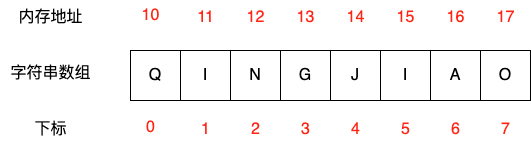

The diagram above was exported from draw.io. Its source (the exported page's mxGraphModel, read from the mxfile embedded in the PNG):
<mxGraphModel dx="1114" dy="806" grid="1" gridSize="10" guides="1" tooltips="1" connect="1" arrows="1" fold="1" page="1" pageScale="1" pageWidth="827" pageHeight="1169" math="0" shadow="0">
  <root>
    <mxCell id="0" />
    <mxCell id="1" parent="0" />
    <mxCell id="bNi4q6I6svqGJPFRgdke-1" value="&lt;font style=&quot;font-size: 16px;&quot;&gt;Q&lt;/font&gt;" style="rounded=0;whiteSpace=wrap;html=1;" vertex="1" parent="1">
      <mxGeometry x="180" y="260" width="50" height="50" as="geometry" />
    </mxCell>
    <mxCell id="bNi4q6I6svqGJPFRgdke-9" value="&lt;font style=&quot;font-size: 16px;&quot;&gt;I&lt;/font&gt;" style="rounded=0;whiteSpace=wrap;html=1;" vertex="1" parent="1">
      <mxGeometry x="230" y="260" width="50" height="50" as="geometry" />
    </mxCell>
    <mxCell id="bNi4q6I6svqGJPFRgdke-14" value="&lt;span style=&quot;font-size: 16px;&quot;&gt;N&lt;/span&gt;" style="rounded=0;whiteSpace=wrap;html=1;" vertex="1" parent="1">
      <mxGeometry x="280" y="260" width="50" height="50" as="geometry" />
    </mxCell>
    <mxCell id="bNi4q6I6svqGJPFRgdke-15" value="&lt;span style=&quot;font-size: 16px;&quot;&gt;G&lt;/span&gt;" style="rounded=0;whiteSpace=wrap;html=1;" vertex="1" parent="1">
      <mxGeometry x="330" y="260" width="50" height="50" as="geometry" />
    </mxCell>
    <mxCell id="bNi4q6I6svqGJPFRgdke-16" value="&lt;span style=&quot;font-size: 16px;&quot;&gt;J&lt;/span&gt;" style="rounded=0;whiteSpace=wrap;html=1;" vertex="1" parent="1">
      <mxGeometry x="380" y="260" width="50" height="50" as="geometry" />
    </mxCell>
    <mxCell id="bNi4q6I6svqGJPFRgdke-17" value="&lt;span style=&quot;font-size: 16px;&quot;&gt;I&lt;/span&gt;" style="rounded=0;whiteSpace=wrap;html=1;" vertex="1" parent="1">
      <mxGeometry x="430" y="260" width="50" height="50" as="geometry" />
    </mxCell>
    <mxCell id="bNi4q6I6svqGJPFRgdke-18" value="&lt;span style=&quot;font-size: 16px;&quot;&gt;A&lt;/span&gt;" style="rounded=0;whiteSpace=wrap;html=1;" vertex="1" parent="1">
      <mxGeometry x="480" y="260" width="50" height="50" as="geometry" />
    </mxCell>
    <mxCell id="bNi4q6I6svqGJPFRgdke-19" value="&lt;span style=&quot;font-size: 16px;&quot;&gt;O&lt;/span&gt;" style="rounded=0;whiteSpace=wrap;html=1;" vertex="1" parent="1">
      <mxGeometry x="530" y="260" width="50" height="50" as="geometry" />
    </mxCell>
    <mxCell id="bNi4q6I6svqGJPFRgdke-20" value="&lt;font style=&quot;font-size: 16px;&quot;&gt;字符串数组&lt;/font&gt;" style="text;html=1;align=center;verticalAlign=middle;resizable=0;points=[];autosize=1;strokeColor=none;fillColor=none;" vertex="1" parent="1">
      <mxGeometry x="50" y="268" width="100" height="30" as="geometry" />
    </mxCell>
    <mxCell id="bNi4q6I6svqGJPFRgdke-21" value="&lt;font style=&quot;font-size: 16px;&quot;&gt;下标&lt;/font&gt;" style="text;html=1;align=center;verticalAlign=middle;resizable=0;points=[];autosize=1;strokeColor=none;fillColor=none;" vertex="1" parent="1">
      <mxGeometry x="70" y="324" width="60" height="30" as="geometry" />
    </mxCell>
    <mxCell id="bNi4q6I6svqGJPFRgdke-22" value="&lt;font color=&quot;#ff2414&quot; style=&quot;font-size: 16px;&quot;&gt;0&lt;/font&gt;" style="text;html=1;align=center;verticalAlign=middle;resizable=0;points=[];autosize=1;strokeColor=none;fillColor=none;" vertex="1" parent="1">
      <mxGeometry x="185" y="322" width="30" height="30" as="geometry" />
    </mxCell>
    <mxCell id="bNi4q6I6svqGJPFRgdke-23" value="&lt;font color=&quot;#ff2414&quot; style=&quot;font-size: 16px;&quot;&gt;1&lt;/font&gt;" style="text;html=1;align=center;verticalAlign=middle;resizable=0;points=[];autosize=1;strokeColor=none;fillColor=none;" vertex="1" parent="1">
      <mxGeometry x="240" y="324" width="30" height="30" as="geometry" />
    </mxCell>
    <mxCell id="bNi4q6I6svqGJPFRgdke-24" value="&lt;font color=&quot;#ff2414&quot; style=&quot;font-size: 16px;&quot;&gt;2&lt;/font&gt;" style="text;html=1;align=center;verticalAlign=middle;resizable=0;points=[];autosize=1;strokeColor=none;fillColor=none;" vertex="1" parent="1">
      <mxGeometry x="290" y="324" width="30" height="30" as="geometry" />
    </mxCell>
    <mxCell id="bNi4q6I6svqGJPFRgdke-25" value="&lt;font color=&quot;#ff2414&quot; style=&quot;font-size: 16px;&quot;&gt;3&lt;/font&gt;" style="text;html=1;align=center;verticalAlign=middle;resizable=0;points=[];autosize=1;strokeColor=none;fillColor=none;" vertex="1" parent="1">
      <mxGeometry x="340" y="324" width="30" height="30" as="geometry" />
    </mxCell>
    <mxCell id="bNi4q6I6svqGJPFRgdke-26" value="&lt;font color=&quot;#ff2414&quot; style=&quot;font-size: 16px;&quot;&gt;4&lt;/font&gt;" style="text;html=1;align=center;verticalAlign=middle;resizable=0;points=[];autosize=1;strokeColor=none;fillColor=none;" vertex="1" parent="1">
      <mxGeometry x="390" y="324" width="30" height="30" as="geometry" />
    </mxCell>
    <mxCell id="bNi4q6I6svqGJPFRgdke-27" value="&lt;font color=&quot;#ff2414&quot; style=&quot;font-size: 16px;&quot;&gt;5&lt;/font&gt;" style="text;html=1;align=center;verticalAlign=middle;resizable=0;points=[];autosize=1;strokeColor=none;fillColor=none;" vertex="1" parent="1">
      <mxGeometry x="440" y="324" width="30" height="30" as="geometry" />
    </mxCell>
    <mxCell id="bNi4q6I6svqGJPFRgdke-28" value="&lt;font color=&quot;#ff2414&quot; style=&quot;font-size: 16px;&quot;&gt;6&lt;/font&gt;" style="text;html=1;align=center;verticalAlign=middle;resizable=0;points=[];autosize=1;strokeColor=none;fillColor=none;" vertex="1" parent="1">
      <mxGeometry x="490" y="324" width="30" height="30" as="geometry" />
    </mxCell>
    <mxCell id="bNi4q6I6svqGJPFRgdke-29" value="&lt;font color=&quot;#ff2414&quot; style=&quot;font-size: 16px;&quot;&gt;7&lt;/font&gt;" style="text;html=1;align=center;verticalAlign=middle;resizable=0;points=[];autosize=1;strokeColor=none;fillColor=none;" vertex="1" parent="1">
      <mxGeometry x="540" y="324" width="30" height="30" as="geometry" />
    </mxCell>
    <mxCell id="bNi4q6I6svqGJPFRgdke-30" value="&lt;font style=&quot;font-size: 16px;&quot;&gt;内存地址&lt;/font&gt;" style="text;html=1;align=center;verticalAlign=middle;resizable=0;points=[];autosize=1;strokeColor=none;fillColor=none;" vertex="1" parent="1">
      <mxGeometry x="55" y="212" width="90" height="30" as="geometry" />
    </mxCell>
    <mxCell id="bNi4q6I6svqGJPFRgdke-31" value="&lt;font color=&quot;#ff2414&quot; style=&quot;font-size: 16px;&quot;&gt;10&lt;/font&gt;" style="text;html=1;align=center;verticalAlign=middle;resizable=0;points=[];autosize=1;strokeColor=none;fillColor=none;" vertex="1" parent="1">
      <mxGeometry x="180" y="210" width="40" height="30" as="geometry" />
    </mxCell>
    <mxCell id="bNi4q6I6svqGJPFRgdke-32" value="&lt;font color=&quot;#ff2414&quot; style=&quot;font-size: 16px;&quot;&gt;11&lt;/font&gt;" style="text;html=1;align=center;verticalAlign=middle;resizable=0;points=[];autosize=1;strokeColor=none;fillColor=none;" vertex="1" parent="1">
      <mxGeometry x="235" y="212" width="40" height="30" as="geometry" />
    </mxCell>
    <mxCell id="bNi4q6I6svqGJPFRgdke-33" value="&lt;font color=&quot;#ff2414&quot; style=&quot;font-size: 16px;&quot;&gt;12&lt;/font&gt;" style="text;html=1;align=center;verticalAlign=middle;resizable=0;points=[];autosize=1;strokeColor=none;fillColor=none;" vertex="1" parent="1">
      <mxGeometry x="285" y="212" width="40" height="30" as="geometry" />
    </mxCell>
    <mxCell id="bNi4q6I6svqGJPFRgdke-34" value="&lt;font color=&quot;#ff2414&quot; style=&quot;font-size: 16px;&quot;&gt;13&lt;/font&gt;" style="text;html=1;align=center;verticalAlign=middle;resizable=0;points=[];autosize=1;strokeColor=none;fillColor=none;" vertex="1" parent="1">
      <mxGeometry x="335" y="212" width="40" height="30" as="geometry" />
    </mxCell>
    <mxCell id="bNi4q6I6svqGJPFRgdke-35" value="&lt;font color=&quot;#ff2414&quot; style=&quot;font-size: 16px;&quot;&gt;14&lt;/font&gt;" style="text;html=1;align=center;verticalAlign=middle;resizable=0;points=[];autosize=1;strokeColor=none;fillColor=none;" vertex="1" parent="1">
      <mxGeometry x="385" y="212" width="40" height="30" as="geometry" />
    </mxCell>
    <mxCell id="bNi4q6I6svqGJPFRgdke-36" value="&lt;font color=&quot;#ff2414&quot; style=&quot;font-size: 16px;&quot;&gt;15&lt;/font&gt;" style="text;html=1;align=center;verticalAlign=middle;resizable=0;points=[];autosize=1;strokeColor=none;fillColor=none;" vertex="1" parent="1">
      <mxGeometry x="435" y="212" width="40" height="30" as="geometry" />
    </mxCell>
    <mxCell id="bNi4q6I6svqGJPFRgdke-37" value="&lt;font color=&quot;#ff2414&quot; style=&quot;font-size: 16px;&quot;&gt;16&lt;/font&gt;" style="text;html=1;align=center;verticalAlign=middle;resizable=0;points=[];autosize=1;strokeColor=none;fillColor=none;" vertex="1" parent="1">
      <mxGeometry x="485" y="212" width="40" height="30" as="geometry" />
    </mxCell>
    <mxCell id="bNi4q6I6svqGJPFRgdke-38" value="&lt;font color=&quot;#ff2414&quot; style=&quot;font-size: 16px;&quot;&gt;17&lt;/font&gt;" style="text;html=1;align=center;verticalAlign=middle;resizable=0;points=[];autosize=1;strokeColor=none;fillColor=none;" vertex="1" parent="1">
      <mxGeometry x="535" y="212" width="40" height="30" as="geometry" />
    </mxCell>
  </root>
</mxGraphModel>